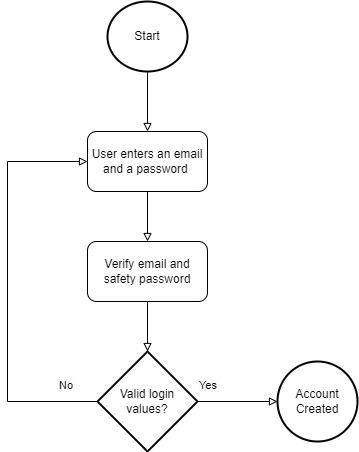

The diagram above was exported from draw.io. Its source (the exported page's mxGraphModel, read from the mxfile embedded in the PNG):
<mxGraphModel dx="1434" dy="738" grid="1" gridSize="10" guides="1" tooltips="1" connect="1" arrows="1" fold="1" page="1" pageScale="1" pageWidth="827" pageHeight="1169" math="0" shadow="0">
  <root>
    <mxCell id="0" />
    <mxCell id="1" parent="0" />
    <mxCell id="se-NGxEWADWyjOpxa0Vj-1" value="" style="edgeStyle=orthogonalEdgeStyle;rounded=0;orthogonalLoop=1;jettySize=auto;html=1;endArrow=block;endFill=0;" parent="1" source="se-NGxEWADWyjOpxa0Vj-8" target="se-NGxEWADWyjOpxa0Vj-4" edge="1">
      <mxGeometry relative="1" as="geometry">
        <mxPoint x="380" y="190" as="sourcePoint" />
      </mxGeometry>
    </mxCell>
    <mxCell id="se-NGxEWADWyjOpxa0Vj-3" value="" style="edgeStyle=orthogonalEdgeStyle;rounded=0;orthogonalLoop=1;jettySize=auto;html=1;endArrow=block;endFill=0;" parent="1" source="se-NGxEWADWyjOpxa0Vj-4" target="se-NGxEWADWyjOpxa0Vj-6" edge="1">
      <mxGeometry relative="1" as="geometry" />
    </mxCell>
    <mxCell id="se-NGxEWADWyjOpxa0Vj-4" value="User enters an email and a password&amp;nbsp;" style="whiteSpace=wrap;html=1;rounded=1;glass=0;strokeWidth=1;shadow=0;" parent="1" vertex="1">
      <mxGeometry x="320" y="220" width="120" height="60" as="geometry" />
    </mxCell>
    <mxCell id="se-NGxEWADWyjOpxa0Vj-5" style="edgeStyle=orthogonalEdgeStyle;rounded=0;orthogonalLoop=1;jettySize=auto;html=1;endArrow=block;endFill=0;" parent="1" source="se-NGxEWADWyjOpxa0Vj-6" target="se-NGxEWADWyjOpxa0Vj-7" edge="1">
      <mxGeometry relative="1" as="geometry" />
    </mxCell>
    <mxCell id="se-NGxEWADWyjOpxa0Vj-6" value="Verify email and safety password" style="whiteSpace=wrap;html=1;rounded=1;glass=0;strokeWidth=1;shadow=0;" parent="1" vertex="1">
      <mxGeometry x="320" y="330" width="120" height="60" as="geometry" />
    </mxCell>
    <mxCell id="se-NGxEWADWyjOpxa0Vj-10" style="edgeStyle=orthogonalEdgeStyle;rounded=0;orthogonalLoop=1;jettySize=auto;html=1;endArrow=block;endFill=0;" parent="1" source="se-NGxEWADWyjOpxa0Vj-7" target="se-NGxEWADWyjOpxa0Vj-4" edge="1">
      <mxGeometry relative="1" as="geometry">
        <Array as="points">
          <mxPoint x="240" y="490" />
          <mxPoint x="240" y="250" />
        </Array>
      </mxGeometry>
    </mxCell>
    <mxCell id="se-NGxEWADWyjOpxa0Vj-12" value="" style="edgeStyle=orthogonalEdgeStyle;rounded=0;orthogonalLoop=1;jettySize=auto;html=1;endArrow=block;endFill=0;" parent="1" source="se-NGxEWADWyjOpxa0Vj-7" target="se-NGxEWADWyjOpxa0Vj-11" edge="1">
      <mxGeometry relative="1" as="geometry" />
    </mxCell>
    <mxCell id="se-NGxEWADWyjOpxa0Vj-7" value="Valid login values?" style="strokeWidth=2;html=1;shape=mxgraph.flowchart.decision;whiteSpace=wrap;" parent="1" vertex="1">
      <mxGeometry x="330" y="440" width="100" height="100" as="geometry" />
    </mxCell>
    <mxCell id="se-NGxEWADWyjOpxa0Vj-8" value="Start" style="strokeWidth=2;html=1;shape=mxgraph.flowchart.start_2;whiteSpace=wrap;" parent="1" vertex="1">
      <mxGeometry x="340" y="90" width="80" height="70" as="geometry" />
    </mxCell>
    <mxCell id="se-NGxEWADWyjOpxa0Vj-11" value="Account Created" style="ellipse;whiteSpace=wrap;html=1;strokeWidth=2;" parent="1" vertex="1">
      <mxGeometry x="510" y="450" width="80" height="80" as="geometry" />
    </mxCell>
    <mxCell id="se-NGxEWADWyjOpxa0Vj-13" value="&lt;span style=&quot;color: rgb(0, 0, 0); font-family: Helvetica; font-size: 11px; font-style: normal; font-variant-ligatures: normal; font-variant-caps: normal; font-weight: 400; letter-spacing: normal; orphans: 2; text-align: center; text-indent: 0px; text-transform: none; widows: 2; word-spacing: 0px; -webkit-text-stroke-width: 0px; white-space: nowrap; background-color: rgb(251, 251, 251); text-decoration-thickness: initial; text-decoration-style: initial; text-decoration-color: initial; display: inline !important; float: none;&quot;&gt;No&lt;/span&gt;" style="text;whiteSpace=wrap;html=1;" parent="1" vertex="1">
      <mxGeometry x="290" y="460" width="50" height="40" as="geometry" />
    </mxCell>
    <mxCell id="se-NGxEWADWyjOpxa0Vj-14" value="&lt;span style=&quot;color: rgb(0, 0, 0); font-family: Helvetica; font-size: 11px; font-style: normal; font-variant-ligatures: normal; font-variant-caps: normal; font-weight: 400; letter-spacing: normal; orphans: 2; text-align: center; text-indent: 0px; text-transform: none; widows: 2; word-spacing: 0px; -webkit-text-stroke-width: 0px; white-space: nowrap; background-color: rgb(251, 251, 251); text-decoration-thickness: initial; text-decoration-style: initial; text-decoration-color: initial; display: inline !important; float: none;&quot;&gt;Yes&lt;/span&gt;" style="text;whiteSpace=wrap;html=1;" parent="1" vertex="1">
      <mxGeometry x="430" y="460" width="50" height="40" as="geometry" />
    </mxCell>
  </root>
</mxGraphModel>